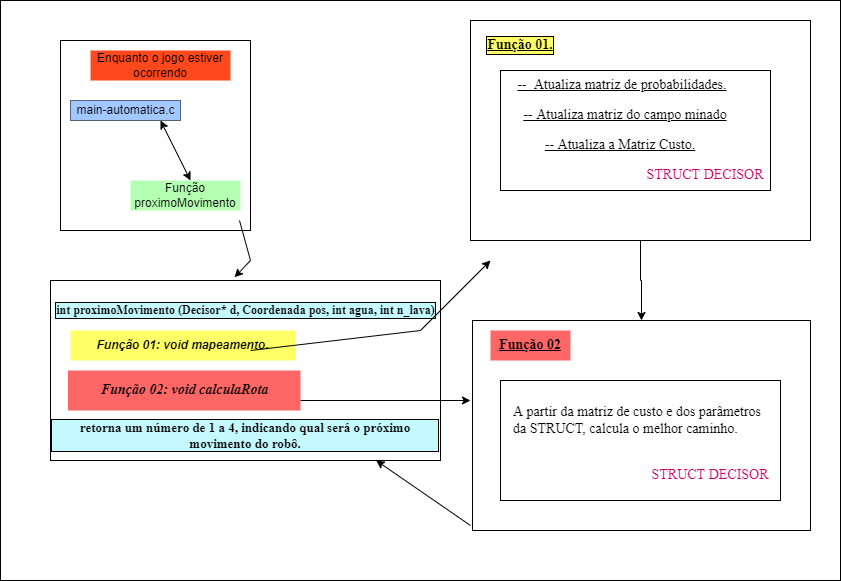

The diagram above was exported from draw.io. Its source (the exported page's mxGraphModel, read from the mxfile embedded in the PNG):
<mxGraphModel dx="1866" dy="1650" grid="1" gridSize="10" guides="1" tooltips="1" connect="1" arrows="1" fold="1" page="1" pageScale="1" pageWidth="827" pageHeight="1169" math="0" shadow="0">
  <root>
    <mxCell id="0" />
    <mxCell id="1" parent="0" />
    <mxCell id="i1iZAEWN_2s350UPy6V3-1" value="" style="rounded=0;whiteSpace=wrap;html=1;labelBackgroundColor=none;labelBorderColor=none;fontFamily=Times New Roman;fontSize=14;fontColor=#CC0066;fillColor=#FFFFFF;" parent="1" vertex="1">
      <mxGeometry x="-40" y="-40" width="840" height="580" as="geometry" />
    </mxCell>
    <mxCell id="tBs2P21-KGIzbUS1vvNT-8" value="" style="whiteSpace=wrap;html=1;aspect=fixed;" parent="1" vertex="1">
      <mxGeometry x="20" width="190" height="190" as="geometry" />
    </mxCell>
    <mxCell id="tBs2P21-KGIzbUS1vvNT-9" value="Enquanto o jogo estiver ocorrendo" style="text;html=1;strokeColor=none;fillColor=#FF491C;align=center;verticalAlign=middle;whiteSpace=wrap;rounded=0;" parent="1" vertex="1">
      <mxGeometry x="50" y="10" width="140" height="30" as="geometry" />
    </mxCell>
    <mxCell id="tBs2P21-KGIzbUS1vvNT-1" value="" style="rounded=0;whiteSpace=wrap;html=1;" parent="1" vertex="1">
      <mxGeometry x="30" y="60" width="110" height="20" as="geometry" />
    </mxCell>
    <mxCell id="tBs2P21-KGIzbUS1vvNT-2" value="main-automatica.c" style="text;html=1;align=center;verticalAlign=middle;resizable=0;points=[];autosize=1;strokeColor=none;fillColor=#A3C8FF;" parent="1" vertex="1">
      <mxGeometry x="30" y="60" width="110" height="20" as="geometry" />
    </mxCell>
    <mxCell id="tBs2P21-KGIzbUS1vvNT-4" value="Função proximoMovimento" style="text;html=1;strokeColor=none;fillColor=#B5FFB3;align=center;verticalAlign=middle;whiteSpace=wrap;rounded=0;" parent="1" vertex="1">
      <mxGeometry x="90" y="140" width="110" height="30" as="geometry" />
    </mxCell>
    <mxCell id="tBs2P21-KGIzbUS1vvNT-11" value="" style="endArrow=classic;startArrow=classic;html=1;rounded=0;" parent="1" edge="1">
      <mxGeometry width="50" height="50" relative="1" as="geometry">
        <mxPoint x="150" y="140" as="sourcePoint" />
        <mxPoint x="120" y="80" as="targetPoint" />
      </mxGeometry>
    </mxCell>
    <mxCell id="tBs2P21-KGIzbUS1vvNT-13" value="" style="endArrow=classic;html=1;rounded=0;entryX=0.472;entryY=-0.018;entryDx=0;entryDy=0;entryPerimeter=0;" parent="1" target="tBs2P21-KGIzbUS1vvNT-22" edge="1">
      <mxGeometry width="50" height="50" relative="1" as="geometry">
        <mxPoint x="199" y="180" as="sourcePoint" />
        <mxPoint x="340" y="70" as="targetPoint" />
        <Array as="points">
          <mxPoint x="210" y="220" />
        </Array>
      </mxGeometry>
    </mxCell>
    <mxCell id="tBs2P21-KGIzbUS1vvNT-22" value="" style="rounded=0;whiteSpace=wrap;html=1;fontFamily=Times New Roman;" parent="1" vertex="1">
      <mxGeometry x="10" y="240" width="390" height="180" as="geometry" />
    </mxCell>
    <mxCell id="tBs2P21-KGIzbUS1vvNT-19" value="&lt;div style=&quot;text-align: justify;&quot;&gt;&lt;b style=&quot;&quot;&gt;&lt;font&gt;int proximoMovimento (Decisor* d, Coordenada pos, int agua, int n_lava)&lt;/font&gt;&lt;/b&gt;&lt;/div&gt;" style="text;html=1;strokeColor=none;fillColor=none;align=center;verticalAlign=middle;whiteSpace=wrap;rounded=0;fontFamily=Times New Roman;labelBackgroundColor=#C4F9FF;labelBorderColor=default;" parent="1" vertex="1">
      <mxGeometry x="-7.5" y="250" width="425" height="40" as="geometry" />
    </mxCell>
    <mxCell id="tBs2P21-KGIzbUS1vvNT-18" value="Função 01: void mapeamento." style="text;html=1;strokeColor=none;fillColor=#FFFF66;align=center;verticalAlign=middle;whiteSpace=wrap;rounded=0;fontStyle=3;fontSize=12;labelBorderColor=none;" parent="1" vertex="1">
      <mxGeometry x="30" y="290" width="225" height="30" as="geometry" />
    </mxCell>
    <mxCell id="tBs2P21-KGIzbUS1vvNT-23" value="&lt;i style=&quot;font-size: 14px;&quot;&gt;&lt;font style=&quot;font-size: 14px;&quot;&gt;Função 02: void calculaRota&lt;/font&gt;&lt;/i&gt;" style="text;html=1;strokeColor=none;fillColor=#FF6666;align=center;verticalAlign=middle;rounded=0;fontFamily=Times New Roman;fontSize=14;labelBorderColor=none;labelBackgroundColor=none;fontStyle=1" parent="1" vertex="1">
      <mxGeometry x="27.5" y="330" width="232.5" height="40" as="geometry" />
    </mxCell>
    <mxCell id="tBs2P21-KGIzbUS1vvNT-24" value="&lt;font style=&quot;font-size: 13px;&quot;&gt;retorna um número de 1 a 4, indicando qual será o próximo movimento do robô.&lt;/font&gt;" style="text;html=1;strokeColor=none;fillColor=none;align=center;verticalAlign=middle;whiteSpace=wrap;rounded=0;labelBorderColor=default;fontFamily=Times New Roman;fontSize=12;fontStyle=1;labelBackgroundColor=#C4F9FF;" parent="1" vertex="1">
      <mxGeometry x="10" y="380" width="390" height="30" as="geometry" />
    </mxCell>
    <mxCell id="tBs2P21-KGIzbUS1vvNT-29" value="" style="endArrow=classic;html=1;rounded=0;fontFamily=Times New Roman;fontSize=12;" parent="1" edge="1">
      <mxGeometry width="50" height="50" relative="1" as="geometry">
        <mxPoint x="210" y="310" as="sourcePoint" />
        <mxPoint x="450" y="220" as="targetPoint" />
        <Array as="points">
          <mxPoint x="380" y="290" />
        </Array>
      </mxGeometry>
    </mxCell>
    <mxCell id="tBs2P21-KGIzbUS1vvNT-44" value="" style="edgeStyle=orthogonalEdgeStyle;rounded=0;orthogonalLoop=1;jettySize=auto;html=1;fontFamily=Times New Roman;fontSize=14;fontColor=#000000;" parent="1" source="tBs2P21-KGIzbUS1vvNT-30" target="tBs2P21-KGIzbUS1vvNT-39" edge="1">
      <mxGeometry relative="1" as="geometry" />
    </mxCell>
    <mxCell id="tBs2P21-KGIzbUS1vvNT-30" value="" style="rounded=0;whiteSpace=wrap;html=1;labelBorderColor=none;fontFamily=Times New Roman;fontSize=12;fillColor=#FFFFFF;fontColor=default;" parent="1" vertex="1">
      <mxGeometry x="430" y="-20" width="340" height="220" as="geometry" />
    </mxCell>
    <mxCell id="tBs2P21-KGIzbUS1vvNT-31" value="Função 01." style="text;html=1;strokeColor=none;fillColor=none;align=center;verticalAlign=middle;whiteSpace=wrap;rounded=0;labelBorderColor=default;fontFamily=Times New Roman;fontSize=14;fontColor=default;fontStyle=5;labelBackgroundColor=#FFFF66;" parent="1" vertex="1">
      <mxGeometry x="440" y="-10" width="80" height="30" as="geometry" />
    </mxCell>
    <mxCell id="tBs2P21-KGIzbUS1vvNT-37" value="" style="rounded=0;whiteSpace=wrap;html=1;labelBackgroundColor=none;labelBorderColor=none;fontFamily=Times New Roman;fontSize=14;fontColor=default;fillColor=#FFFFFF;" parent="1" vertex="1">
      <mxGeometry x="460" y="30" width="270" height="120" as="geometry" />
    </mxCell>
    <mxCell id="tBs2P21-KGIzbUS1vvNT-33" value="--&amp;nbsp; Atualiza matriz de probabilidades." style="text;html=1;strokeColor=none;fillColor=none;align=center;verticalAlign=middle;whiteSpace=wrap;rounded=0;labelBackgroundColor=none;labelBorderColor=none;fontFamily=Times New Roman;fontSize=14;fontColor=default;fontStyle=4" parent="1" vertex="1">
      <mxGeometry x="432" y="30" width="300" height="30" as="geometry" />
    </mxCell>
    <mxCell id="tBs2P21-KGIzbUS1vvNT-34" value="-- Atualiza matriz do campo minado" style="text;html=1;strokeColor=none;fillColor=none;align=center;verticalAlign=middle;whiteSpace=wrap;rounded=0;labelBackgroundColor=none;labelBorderColor=none;fontFamily=Times New Roman;fontSize=14;fontColor=default;fontStyle=4" parent="1" vertex="1">
      <mxGeometry x="470" y="60" width="230" height="30" as="geometry" />
    </mxCell>
    <mxCell id="tBs2P21-KGIzbUS1vvNT-36" value="-- Atualiza a Matriz Custo." style="text;html=1;strokeColor=none;fillColor=none;align=center;verticalAlign=middle;whiteSpace=wrap;rounded=0;labelBackgroundColor=none;labelBorderColor=none;fontFamily=Times New Roman;fontSize=14;fontColor=default;fontStyle=4" parent="1" vertex="1">
      <mxGeometry x="480" y="90" width="200" height="30" as="geometry" />
    </mxCell>
    <mxCell id="tBs2P21-KGIzbUS1vvNT-38" value="STRUCT DECISOR" style="text;html=1;strokeColor=none;fillColor=none;align=center;verticalAlign=middle;whiteSpace=wrap;rounded=0;labelBackgroundColor=none;labelBorderColor=none;fontFamily=Times New Roman;fontSize=14;fontColor=#CC0066;" parent="1" vertex="1">
      <mxGeometry x="600" y="120" width="130" height="30" as="geometry" />
    </mxCell>
    <mxCell id="tBs2P21-KGIzbUS1vvNT-39" value="" style="rounded=0;whiteSpace=wrap;html=1;labelBackgroundColor=none;labelBorderColor=none;fontFamily=Times New Roman;fontSize=14;fontColor=#CC0066;fillColor=#FFFFFF;" parent="1" vertex="1">
      <mxGeometry x="432" y="280" width="338" height="210" as="geometry" />
    </mxCell>
    <mxCell id="tBs2P21-KGIzbUS1vvNT-40" value="" style="endArrow=classic;html=1;rounded=0;fontFamily=Times New Roman;fontSize=14;fontColor=#CC0066;exitX=1;exitY=0.75;exitDx=0;exitDy=0;" parent="1" source="tBs2P21-KGIzbUS1vvNT-23" edge="1">
      <mxGeometry width="50" height="50" relative="1" as="geometry">
        <mxPoint x="290" y="360" as="sourcePoint" />
        <mxPoint x="430" y="360" as="targetPoint" />
      </mxGeometry>
    </mxCell>
    <mxCell id="tBs2P21-KGIzbUS1vvNT-41" value="Função 02" style="text;html=1;strokeColor=none;fillColor=#FF6666;align=center;verticalAlign=middle;whiteSpace=wrap;rounded=0;labelBackgroundColor=none;labelBorderColor=none;fontFamily=Times New Roman;fontSize=14;fontColor=#000000;fontStyle=5" parent="1" vertex="1">
      <mxGeometry x="450" y="290" width="80" height="30" as="geometry" />
    </mxCell>
    <mxCell id="tBs2P21-KGIzbUS1vvNT-42" value="" style="rounded=0;whiteSpace=wrap;html=1;labelBackgroundColor=none;labelBorderColor=none;fontFamily=Times New Roman;fontSize=14;fontColor=#000000;fillColor=#FFFFFF;" parent="1" vertex="1">
      <mxGeometry x="460" y="340" width="280" height="120" as="geometry" />
    </mxCell>
    <mxCell id="tBs2P21-KGIzbUS1vvNT-43" value="A partir da matriz de custo e dos parâmetros da STRUCT, calcula o melhor caminho.&amp;nbsp;" style="text;html=1;strokeColor=none;fillColor=none;align=left;verticalAlign=middle;whiteSpace=wrap;rounded=0;labelBackgroundColor=none;labelBorderColor=none;fontFamily=Times New Roman;fontSize=14;fontColor=#000000;" parent="1" vertex="1">
      <mxGeometry x="470.5" y="330" width="259" height="100" as="geometry" />
    </mxCell>
    <mxCell id="tBs2P21-KGIzbUS1vvNT-45" value="STRUCT DECISOR" style="text;html=1;strokeColor=none;fillColor=none;align=center;verticalAlign=middle;whiteSpace=wrap;rounded=0;labelBackgroundColor=none;labelBorderColor=none;fontFamily=Times New Roman;fontSize=14;fontColor=#CC0066;" parent="1" vertex="1">
      <mxGeometry x="610" y="420" width="120" height="30" as="geometry" />
    </mxCell>
    <mxCell id="tBs2P21-KGIzbUS1vvNT-46" value="" style="endArrow=classic;html=1;rounded=0;fontFamily=Times New Roman;fontSize=14;fontColor=#CC0066;" parent="1" target="tBs2P21-KGIzbUS1vvNT-22" edge="1">
      <mxGeometry width="50" height="50" relative="1" as="geometry">
        <mxPoint x="430" y="485" as="sourcePoint" />
        <mxPoint x="350" y="440" as="targetPoint" />
      </mxGeometry>
    </mxCell>
  </root>
</mxGraphModel>